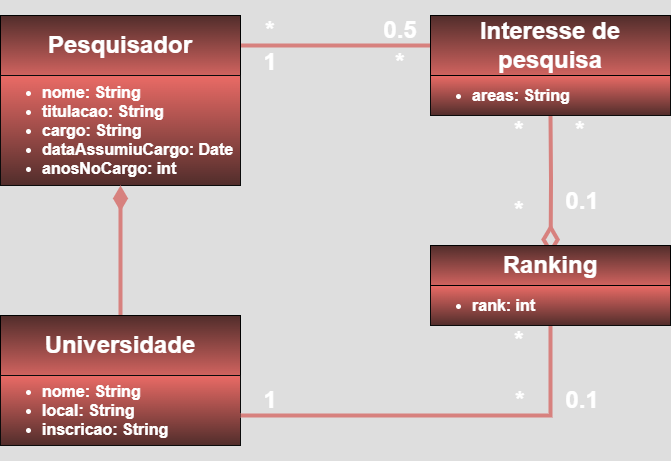

The diagram above was exported from draw.io. Its source (the exported page's mxGraphModel, read from the mxfile embedded in the PNG):
<mxGraphModel dx="1426" dy="785" grid="1" gridSize="10" guides="1" tooltips="1" connect="1" arrows="1" fold="1" page="1" pageScale="1" pageWidth="827" pageHeight="1169" math="0" shadow="0">
  <root>
    <mxCell id="0" />
    <mxCell id="1" parent="0" />
    <mxCell id="3hldcexrWTewNn4E2Ow3-15" style="edgeStyle=orthogonalEdgeStyle;rounded=0;orthogonalLoop=1;jettySize=auto;html=1;entryX=0;entryY=0.5;entryDx=0;entryDy=0;strokeWidth=4;fillColor=#f8cecc;gradientColor=#ea6b66;strokeColor=#b85450;endArrow=none;startFill=0;" edge="1" parent="1" source="3hldcexrWTewNn4E2Ow3-1" target="3hldcexrWTewNn4E2Ow3-14">
      <mxGeometry relative="1" as="geometry" />
    </mxCell>
    <mxCell id="3hldcexrWTewNn4E2Ow3-1" value="&lt;h1&gt;Pesquisador&lt;/h1&gt;" style="rounded=0;whiteSpace=wrap;html=1;fillColor=#f8cecc;strokeColor=light-dark(#B85450,#010101);gradientColor=#ea6b66;" vertex="1" parent="1">
      <mxGeometry x="40" y="40" width="240" height="60" as="geometry" />
    </mxCell>
    <mxCell id="3hldcexrWTewNn4E2Ow3-2" value="&lt;h1&gt;&lt;/h1&gt;&lt;h4&gt;&lt;ul&gt;&lt;li&gt;&lt;font&gt;nome: String&lt;/font&gt;&lt;/li&gt;&lt;li&gt;&lt;font&gt;titulacao: String&lt;/font&gt;&lt;/li&gt;&lt;li&gt;&lt;font&gt;cargo: String&lt;/font&gt;&lt;/li&gt;&lt;li&gt;&lt;font&gt;dataAssumiuCargo: Date&lt;/font&gt;&lt;/li&gt;&lt;li&gt;&lt;font&gt;anosNoCargo: int&lt;/font&gt;&lt;/li&gt;&lt;/ul&gt;&lt;/h4&gt;" style="rounded=0;whiteSpace=wrap;html=1;fillColor=light-dark(#F8CECC,#EA6B66);strokeColor=light-dark(#B85450,#0B0B0B);gradientColor=light-dark(#EA6B66,#512D2B);align=left;fontSize=16;labelBackgroundColor=none;labelBorderColor=none;" vertex="1" parent="1">
      <mxGeometry x="40" y="100" width="240" height="110" as="geometry" />
    </mxCell>
    <mxCell id="3hldcexrWTewNn4E2Ow3-7" style="edgeStyle=orthogonalEdgeStyle;rounded=0;orthogonalLoop=1;jettySize=auto;html=1;exitX=0.5;exitY=0;exitDx=0;exitDy=0;entryX=0.5;entryY=1;entryDx=0;entryDy=0;strokeWidth=4;fillColor=#f8cecc;gradientColor=#ea6b66;strokeColor=#b85450;endArrow=diamondThin;endFill=1;endSize=14;" edge="1" parent="1" source="3hldcexrWTewNn4E2Ow3-4" target="3hldcexrWTewNn4E2Ow3-2">
      <mxGeometry relative="1" as="geometry" />
    </mxCell>
    <mxCell id="3hldcexrWTewNn4E2Ow3-4" value="&lt;h1&gt;Universidade&lt;/h1&gt;" style="rounded=0;whiteSpace=wrap;html=1;fillColor=#f8cecc;strokeColor=light-dark(#B85450,#010101);gradientColor=#ea6b66;" vertex="1" parent="1">
      <mxGeometry x="40" y="340" width="240" height="60" as="geometry" />
    </mxCell>
    <mxCell id="3hldcexrWTewNn4E2Ow3-5" value="&lt;h1&gt;&lt;/h1&gt;&lt;h4&gt;&lt;ul&gt;&lt;li&gt;nome: String&lt;/li&gt;&lt;li&gt;local: String&lt;/li&gt;&lt;li&gt;inscricao: String&lt;/li&gt;&lt;/ul&gt;&lt;/h4&gt;" style="rounded=0;whiteSpace=wrap;html=1;fillColor=light-dark(#F8CECC,#EA6B66);strokeColor=light-dark(#B85450,#0B0B0B);gradientColor=light-dark(#EA6B66,#512D2B);align=left;fontSize=16;labelBackgroundColor=none;labelBorderColor=none;" vertex="1" parent="1">
      <mxGeometry x="40" y="400" width="240" height="70" as="geometry" />
    </mxCell>
    <mxCell id="3hldcexrWTewNn4E2Ow3-8" style="edgeStyle=orthogonalEdgeStyle;rounded=0;orthogonalLoop=1;jettySize=auto;html=1;exitX=0.5;exitY=0;exitDx=0;exitDy=0;strokeWidth=4;fillColor=#f8cecc;gradientColor=#ea6b66;strokeColor=#b85450;endArrow=none;startFill=0;" edge="1" parent="1">
      <mxGeometry relative="1" as="geometry">
        <mxPoint x="280" y="440" as="sourcePoint" />
        <mxPoint x="590" y="350" as="targetPoint" />
        <Array as="points">
          <mxPoint x="590" y="440" />
        </Array>
      </mxGeometry>
    </mxCell>
    <mxCell id="3hldcexrWTewNn4E2Ow3-9" value="&lt;h1&gt;&lt;/h1&gt;&lt;h4&gt;&lt;ul&gt;&lt;li&gt;rank: int&lt;/li&gt;&lt;/ul&gt;&lt;/h4&gt;" style="rounded=0;whiteSpace=wrap;html=1;fillColor=light-dark(#F8CECC,#EA6B66);strokeColor=light-dark(#B85450,#0B0B0B);gradientColor=light-dark(#EA6B66,#512D2B);align=left;fontSize=16;labelBackgroundColor=none;labelBorderColor=none;" vertex="1" parent="1">
      <mxGeometry x="470" y="310" width="240" height="40" as="geometry" />
    </mxCell>
    <mxCell id="3hldcexrWTewNn4E2Ow3-12" style="edgeStyle=orthogonalEdgeStyle;rounded=0;orthogonalLoop=1;jettySize=auto;html=1;exitX=0.5;exitY=0;exitDx=0;exitDy=0;strokeWidth=4;endArrow=none;startFill=0;startArrow=diamondThin;startSize=20;fillColor=#f8cecc;gradientColor=#ea6b66;strokeColor=#b85450;entryX=0.5;entryY=1;entryDx=0;entryDy=0;" edge="1" parent="1" target="3hldcexrWTewNn4E2Ow3-13">
      <mxGeometry relative="1" as="geometry">
        <mxPoint x="590" y="200" as="targetPoint" />
        <mxPoint x="590" y="280" as="sourcePoint" />
      </mxGeometry>
    </mxCell>
    <mxCell id="3hldcexrWTewNn4E2Ow3-10" value="&lt;h1&gt;Ranking&lt;/h1&gt;" style="rounded=0;whiteSpace=wrap;html=1;fillColor=#f8cecc;strokeColor=light-dark(#B85450,#010101);gradientColor=#ea6b66;" vertex="1" parent="1">
      <mxGeometry x="470" y="270" width="240" height="40" as="geometry" />
    </mxCell>
    <mxCell id="3hldcexrWTewNn4E2Ow3-13" value="&lt;h1&gt;&lt;/h1&gt;&lt;h4&gt;&lt;ul&gt;&lt;li&gt;areas: String&lt;/li&gt;&lt;/ul&gt;&lt;/h4&gt;" style="rounded=0;whiteSpace=wrap;html=1;fillColor=light-dark(#F8CECC,#EA6B66);strokeColor=light-dark(#B85450,#0B0B0B);gradientColor=light-dark(#EA6B66,#512D2B);align=left;fontSize=16;labelBackgroundColor=none;labelBorderColor=none;" vertex="1" parent="1">
      <mxGeometry x="470" y="100" width="240" height="40" as="geometry" />
    </mxCell>
    <mxCell id="3hldcexrWTewNn4E2Ow3-14" value="&lt;h1&gt;Interesse de pesquisa&lt;/h1&gt;" style="rounded=0;whiteSpace=wrap;html=1;fillColor=#f8cecc;strokeColor=light-dark(#B85450,#010101);gradientColor=#ea6b66;" vertex="1" parent="1">
      <mxGeometry x="470" y="40" width="240" height="60" as="geometry" />
    </mxCell>
    <mxCell id="3hldcexrWTewNn4E2Ow3-16" value="&lt;h1&gt;*&lt;/h1&gt;" style="text;html=1;align=center;verticalAlign=middle;whiteSpace=wrap;rounded=0;" vertex="1" parent="1">
      <mxGeometry x="280" y="40" width="60" height="30" as="geometry" />
    </mxCell>
    <mxCell id="3hldcexrWTewNn4E2Ow3-17" value="&lt;h1&gt;1&lt;/h1&gt;" style="text;html=1;align=center;verticalAlign=middle;whiteSpace=wrap;rounded=0;" vertex="1" parent="1">
      <mxGeometry x="280" y="72" width="60" height="30" as="geometry" />
    </mxCell>
    <mxCell id="3hldcexrWTewNn4E2Ow3-18" value="&lt;h1&gt;0.5&lt;/h1&gt;" style="text;html=1;align=center;verticalAlign=middle;whiteSpace=wrap;rounded=0;" vertex="1" parent="1">
      <mxGeometry x="410" y="40" width="60" height="30" as="geometry" />
    </mxCell>
    <mxCell id="3hldcexrWTewNn4E2Ow3-20" value="&lt;h1&gt;*&lt;/h1&gt;" style="text;html=1;align=center;verticalAlign=middle;whiteSpace=wrap;rounded=0;" vertex="1" parent="1">
      <mxGeometry x="410" y="72" width="60" height="30" as="geometry" />
    </mxCell>
    <mxCell id="3hldcexrWTewNn4E2Ow3-21" value="&lt;h1&gt;1&lt;/h1&gt;" style="text;html=1;align=center;verticalAlign=middle;whiteSpace=wrap;rounded=0;" vertex="1" parent="1">
      <mxGeometry x="280" y="410" width="60" height="30" as="geometry" />
    </mxCell>
    <mxCell id="3hldcexrWTewNn4E2Ow3-22" value="&lt;h1&gt;*&lt;/h1&gt;" style="text;html=1;align=center;verticalAlign=middle;whiteSpace=wrap;rounded=0;" vertex="1" parent="1">
      <mxGeometry x="530" y="410" width="60" height="30" as="geometry" />
    </mxCell>
    <mxCell id="3hldcexrWTewNn4E2Ow3-23" value="&lt;h1&gt;0.1&lt;/h1&gt;" style="text;html=1;align=center;verticalAlign=middle;whiteSpace=wrap;rounded=0;" vertex="1" parent="1">
      <mxGeometry x="592" y="410" width="60" height="30" as="geometry" />
    </mxCell>
    <mxCell id="3hldcexrWTewNn4E2Ow3-24" value="&lt;h1&gt;*&lt;/h1&gt;" style="text;html=1;align=center;verticalAlign=middle;whiteSpace=wrap;rounded=0;" vertex="1" parent="1">
      <mxGeometry x="529" y="350" width="60" height="30" as="geometry" />
    </mxCell>
    <mxCell id="3hldcexrWTewNn4E2Ow3-25" value="&lt;h1&gt;*&lt;/h1&gt;" style="text;html=1;align=center;verticalAlign=middle;whiteSpace=wrap;rounded=0;" vertex="1" parent="1">
      <mxGeometry x="529" y="220" width="60" height="30" as="geometry" />
    </mxCell>
    <mxCell id="3hldcexrWTewNn4E2Ow3-26" value="&lt;h1&gt;0.1&lt;/h1&gt;" style="text;html=1;align=center;verticalAlign=middle;whiteSpace=wrap;rounded=0;" vertex="1" parent="1">
      <mxGeometry x="592" y="211" width="60" height="30" as="geometry" />
    </mxCell>
    <mxCell id="3hldcexrWTewNn4E2Ow3-27" value="&lt;h1&gt;*&lt;/h1&gt;" style="text;html=1;align=center;verticalAlign=middle;whiteSpace=wrap;rounded=0;" vertex="1" parent="1">
      <mxGeometry x="529" y="140" width="60" height="30" as="geometry" />
    </mxCell>
    <mxCell id="3hldcexrWTewNn4E2Ow3-28" value="&lt;h1&gt;*&lt;/h1&gt;" style="text;html=1;align=center;verticalAlign=middle;whiteSpace=wrap;rounded=0;" vertex="1" parent="1">
      <mxGeometry x="590" y="140" width="60" height="30" as="geometry" />
    </mxCell>
  </root>
</mxGraphModel>